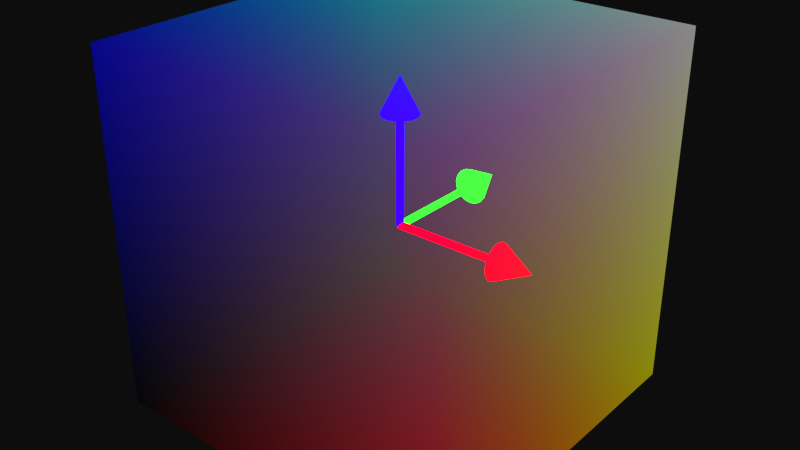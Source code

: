 # Source: vis_coord_cube_xyz.blend  (saved by Blender 4.2.66; exported with 4.5.12 LTS)
import bpy
from mathutils import Matrix  # noqa: F401  (used for matrix-valued properties, if any)

bpy.ops.wm.read_factory_settings(use_empty=True)
scene = bpy.context.scene
scene.name = 'Scene'

# ---- collections
col_collection = bpy.data.collections.new('Collection'); scene.collection.children.link(col_collection)

# ---- materials (node trees are filled in below, after node groups)
mat_coordinatematerial = bpy.data.materials.new('CoordinateMaterial')
mat_coordinatematerial.surface_render_method = 'BLENDED'
mat_coordinatematerial.blend_method = 'BLEND'
mat_x_axis_material = bpy.data.materials.new('X_Axis_Material')
mat_y_axis_material = bpy.data.materials.new('Y_Axis_Material')
mat_z_axis_material = bpy.data.materials.new('Z_Axis_Material')

# ---- material node trees
mat_coordinatematerial.use_nodes = True; mat_coordinatematerial.node_tree.nodes.clear()
_N = mat_coordinatematerial.node_tree.nodes; _L = mat_coordinatematerial.node_tree.links
n0 = _N.new('ShaderNodeOutputMaterial'); n0.name = '材质输出'; n0.location = (450, 0)
n1 = _N.new('ShaderNodeTexCoord'); n1.name = '纹理坐标'; n1.location = (-400, 0)
n2 = _N.new('ShaderNodeVectorMath'); n2.name = '矢量运算'; n2.location = (-200, 50)
n2.inputs[1].default_value = (1.0, 1.0, 1.0)
n3 = _N.new('ShaderNodeVectorMath'); n3.name = '矢量运算.001'; n3.location = (0, 0)
n3.operation = 'SCALE'
n3.inputs[3].default_value = 0.5
n4 = _N.new('ShaderNodeEmission'); n4.name = '自发光'; n4.location = (150, 100)
n5 = _N.new('ShaderNodeBsdfTransparent'); n5.name = '透明 BSDF'; n5.location = (150, -100)
n6 = _N.new('ShaderNodeMixShader'); n6.name = '混合着色器'; n6.location = (300, 0)
n6.inputs[0].default_value = 0.7
_L.new(n1.outputs[3], n2.inputs[0])
_L.new(n2.outputs[0], n3.inputs[0])
_L.new(n3.outputs[0], n4.inputs[0])
_L.new(n4.outputs[0], n6.inputs[1])
_L.new(n5.outputs[0], n6.inputs[2])
_L.new(n6.outputs[0], n0.inputs[0])
n0.is_active_output = True
mat_x_axis_material.use_nodes = True; mat_x_axis_material.node_tree.nodes.clear()
_N = mat_x_axis_material.node_tree.nodes; _L = mat_x_axis_material.node_tree.links
n0 = _N.new('ShaderNodeOutputMaterial'); n0.name = '材质输出'; n0.location = (0, 0)
n1 = _N.new('ShaderNodeEmission'); n1.name = '自发光'; n1.location = (0, 0)
n1.inputs[0].default_value = (1.0, 0.0, 0.0, 1.0)
n1.inputs[1].default_value = 5.0
_L.new(n1.outputs[0], n0.inputs[0])
n0.is_active_output = True
mat_y_axis_material.use_nodes = True; mat_y_axis_material.node_tree.nodes.clear()
_N = mat_y_axis_material.node_tree.nodes; _L = mat_y_axis_material.node_tree.links
n0 = _N.new('ShaderNodeOutputMaterial'); n0.name = '材质输出'; n0.location = (0, 0)
n1 = _N.new('ShaderNodeEmission'); n1.name = '自发光'; n1.location = (0, 0)
n1.inputs[0].default_value = (0.0, 1.0, 0.0, 1.0)
n1.inputs[1].default_value = 5.0
_L.new(n1.outputs[0], n0.inputs[0])
n0.is_active_output = True
mat_z_axis_material.use_nodes = True; mat_z_axis_material.node_tree.nodes.clear()
_N = mat_z_axis_material.node_tree.nodes; _L = mat_z_axis_material.node_tree.links
n0 = _N.new('ShaderNodeOutputMaterial'); n0.name = '材质输出'; n0.location = (0, 0)
n1 = _N.new('ShaderNodeEmission'); n1.name = '自发光'; n1.location = (0, 0)
n1.inputs[0].default_value = (0.0, 0.0, 1.0, 1.0)
n1.inputs[1].default_value = 5.0
_L.new(n1.outputs[0], n0.inputs[0])
n0.is_active_output = True

# ---- world
world_world = bpy.data.worlds.new('World'); scene.world = world_world
world_world.use_nodes = True; world_world.node_tree.nodes.clear()
_N = world_world.node_tree.nodes; _L = world_world.node_tree.links
n0 = _N.new('ShaderNodeOutputWorld'); n0.name = 'World Output'; n0.location = (300, 300)
n1 = _N.new('ShaderNodeBackground'); n1.name = 'Background'; n1.location = (10, 300)
n1.inputs[0].default_value = (0.05088, 0.05088, 0.05088, 1.0)
_L.new(n1.outputs[0], n0.inputs[0])
n0.is_active_output = True
world_world.color = (0.05088, 0.05088, 0.05088)
world_world.sun_shadow_jitter_overblur = 0.0

# ---- meshes
me_001 = bpy.data.meshes.new('立方体.001')
me_001.from_pydata([(-1.0, -1.0, -1.0), (-1.0, -1.0, 1.0), (-1.0, 1.0, -1.0), (-1.0, 1.0, 1.0), (1.0, -1.0, -1.0), (1.0, -1.0, 1.0), (1.0, 1.0, -1.0), (1.0, 1.0, 1.0), (0.0, 0.02, 1.311e-08), (0.6, 0.02, -1.311e-08), (0.0, 0.01848, -0.007654), (0.6, 0.01848, -0.007654), (0.0, 0.01414, -0.01414), (0.6, 0.01414, -0.01414), (0.0, 0.007654, -0.01848), (0.6, 0.007654, -0.01848), (0.0, 0.0, -0.02), (0.6, 0.0, -0.02), (0.0, -0.007654, -0.01848), (0.6, -0.007654, -0.01848), (0.0, -0.01414, -0.01414), (0.6, -0.01414, -0.01414), (0.0, -0.01848, -0.007654), (0.6, -0.01848, -0.007654), (0.0, -0.02, 1.311e-08), (0.6, -0.02, -1.311e-08), (0.0, -0.01848, 0.007654), (0.6, -0.01848, 0.007654), (0.0, -0.01414, 0.01414), (0.6, -0.01414, 0.01414), (0.0, -0.007654, 0.01848), (0.6, -0.007654, 0.01848), (0.0, 0.0, 0.02), (0.6, 0.0, 0.02), (0.0, 0.007654, 0.01848), (0.6, 0.007654, 0.01848), (0.0, 0.01414, 0.01414), (0.6, 0.01414, 0.01414), (0.0, 0.01848, 0.007654), (0.6, 0.01848, 0.007654), (0.6, 0.1, 4.371e-09), (0.6, 0.09239, -0.03827), (0.6, 0.07071, -0.07071), (0.6, 0.03827, -0.09239), (0.6, 0.0, -0.1), (0.6, -0.03827, -0.09239), (0.6, -0.07071, -0.07071), (0.6, -0.09239, -0.03827), (0.6, -0.1, 4.371e-09), (0.6, -0.09239, 0.03827), (0.6, -0.07071, 0.07071), (0.6, -0.03827, 0.09239), (0.6, 0.0, 0.1), (0.6, 0.03827, 0.09239), (0.6, 0.07071, 0.07071), (0.6, 0.09239, 0.03827), (0.8, 0.0, -4.371e-09), (0.0, 0.0, -0.02), (0.0, 0.6, -0.02), (0.007654, 0.0, -0.01848), (0.007654, 0.6, -0.01848), (0.01414, 0.0, -0.01414), (0.01414, 0.6, -0.01414), (0.01848, 0.0, -0.007654), (0.01848, 0.6, -0.007654), (0.02, 0.0, 1.311e-08), (0.02, 0.6, -1.311e-08), (0.01848, 0.0, 0.007654), (0.01848, 0.6, 0.007654), (0.01414, 0.0, 0.01414), (0.01414, 0.6, 0.01414), (0.007654, 0.0, 0.01848), (0.007654, 0.6, 0.01848), (0.0, 0.0, 0.02), (0.0, 0.6, 0.02), (-0.007654, 0.0, 0.01848), (-0.007654, 0.6, 0.01848), (-0.01414, 0.0, 0.01414), (-0.01414, 0.6, 0.01414), (-0.01848, 0.0, 0.007654), (-0.01848, 0.6, 0.007654), (-0.02, 0.0, 1.311e-08), (-0.02, 0.6, -1.311e-08), (-0.01848, 0.0, -0.007654), (-0.01848, 0.6, -0.007654), (-0.01414, 0.0, -0.01414), (-0.01414, 0.6, -0.01414), (-0.007654, 0.0, -0.01848), (-0.007654, 0.6, -0.01848), (0.0, 0.6, -0.1), (0.03827, 0.6, -0.09239), (0.07071, 0.6, -0.07071), (0.09239, 0.6, -0.03827), (0.1, 0.6, 4.371e-09), (0.09239, 0.6, 0.03827), (0.07071, 0.6, 0.07071), (0.03827, 0.6, 0.09239), (0.0, 0.6, 0.1), (-0.03827, 0.6, 0.09239), (-0.07071, 0.6, 0.07071), (-0.09239, 0.6, 0.03827), (-0.1, 0.6, 4.371e-09), (-0.09239, 0.6, -0.03827), (-0.07071, 0.6, -0.07071), (-0.03827, 0.6, -0.09239), (0.0, 0.8, -4.371e-09), (0.0, 0.02, 0.0), (0.0, 0.02, 0.6), (0.007654, 0.01848, 0.0), (0.007654, 0.01848, 0.6), (0.01414, 0.01414, 0.0), (0.01414, 0.01414, 0.6), (0.01848, 0.007654, 0.0), (0.01848, 0.007654, 0.6), (0.02, 0.0, 0.0), (0.02, 0.0, 0.6), (0.01848, -0.007654, 0.0), (0.01848, -0.007654, 0.6), (0.01414, -0.01414, 0.0), (0.01414, -0.01414, 0.6), (0.007654, -0.01848, 0.0), (0.007654, -0.01848, 0.6), (0.0, -0.02, 0.0), (0.0, -0.02, 0.6), (-0.007654, -0.01848, 0.0), (-0.007654, -0.01848, 0.6), (-0.01414, -0.01414, 0.0), (-0.01414, -0.01414, 0.6), (-0.01848, -0.007654, 0.0), (-0.01848, -0.007654, 0.6), (-0.02, 0.0, 0.0), (-0.02, 0.0, 0.6), (-0.01848, 0.007654, 0.0), (-0.01848, 0.007654, 0.6), (-0.01414, 0.01414, 0.0), (-0.01414, 0.01414, 0.6), (-0.007654, 0.01848, 0.0), (-0.007654, 0.01848, 0.6), (0.0, 0.1, 0.6), (0.03827, 0.09239, 0.6), (0.07071, 0.07071, 0.6), (0.09239, 0.03827, 0.6), (0.1, 0.0, 0.6), (0.09239, -0.03827, 0.6), (0.07071, -0.07071, 0.6), (0.03827, -0.09239, 0.6), (0.0, -0.1, 0.6), (-0.03827, -0.09239, 0.6), (-0.07071, -0.07071, 0.6), (-0.09239, -0.03827, 0.6), (-0.1, 0.0, 0.6), (-0.09239, 0.03827, 0.6), (-0.07071, 0.07071, 0.6), (-0.03827, 0.09239, 0.6), (0.0, 0.0, 0.8)], [], [(0, 1, 3, 2), (2, 3, 7, 6), (6, 7, 5, 4), (4, 5, 1, 0), (2, 6, 4, 0), (7, 3, 1, 5), (8, 9, 11, 10), (10, 11, 13, 12), (12, 13, 15, 14), (14, 15, 17, 16), (16, 17, 19, 18), (18, 19, 21, 20), (20, 21, 23, 22), (22, 23, 25, 24), (24, 25, 27, 26), (26, 27, 29, 28), (28, 29, 31, 30), (30, 31, 33, 32), (32, 33, 35, 34), (34, 35, 37, 36), (11, 9, 39, 37, 35, 33, 31, 29, 27, 25, 23, 21, 19, 17, 15, 13), (36, 37, 39, 38), (38, 39, 9, 8), (8, 10, 12, 14, 16, 18, 20, 22, 24, 26, 28, 30, 32, 34, 36, 38), (40, 56, 41), (41, 56, 42), (42, 56, 43), (43, 56, 44), (44, 56, 45), (45, 56, 46), (46, 56, 47), (47, 56, 48), (48, 56, 49), (49, 56, 50), (50, 56, 51), (51, 56, 52), (52, 56, 53), (53, 56, 54), (40, 41, 42, 43, 44, 45, 46, 47, 48, 49, 50, 51, 52, 53, 54, 55), (54, 56, 55), (55, 56, 40), (57, 58, 60, 59), (59, 60, 62, 61), (61, 62, 64, 63), (63, 64, 66, 65), (65, 66, 68, 67), (67, 68, 70, 69), (69, 70, 72, 71), (71, 72, 74, 73), (73, 74, 76, 75), (75, 76, 78, 77), (77, 78, 80, 79), (79, 80, 82, 81), (81, 82, 84, 83), (83, 84, 86, 85), (60, 58, 88, 86, 84, 82, 80, 78, 76, 74, 72, 70, 68, 66, 64, 62), (85, 86, 88, 87), (87, 88, 58, 57), (57, 59, 61, 63, 65, 67, 69, 71, 73, 75, 77, 79, 81, 83, 85, 87), (89, 105, 90), (90, 105, 91), (91, 105, 92), (92, 105, 93), (93, 105, 94), (94, 105, 95), (95, 105, 96), (96, 105, 97), (97, 105, 98), (98, 105, 99), (99, 105, 100), (100, 105, 101), (101, 105, 102), (102, 105, 103), (89, 90, 91, 92, 93, 94, 95, 96, 97, 98, 99, 100, 101, 102, 103, 104), (103, 105, 104), (104, 105, 89), (106, 107, 109, 108), (108, 109, 111, 110), (110, 111, 113, 112), (112, 113, 115, 114), (114, 115, 117, 116), (116, 117, 119, 118), (118, 119, 121, 120), (120, 121, 123, 122), (122, 123, 125, 124), (124, 125, 127, 126), (126, 127, 129, 128), (128, 129, 131, 130), (130, 131, 133, 132), (132, 133, 135, 134), (109, 107, 137, 135, 133, 131, 129, 127, 125, 123, 121, 119, 117, 115, 113, 111), (134, 135, 137, 136), (136, 137, 107, 106), (106, 108, 110, 112, 114, 116, 118, 120, 122, 124, 126, 128, 130, 132, 134, 136), (138, 154, 139), (139, 154, 140), (140, 154, 141), (141, 154, 142), (142, 154, 143), (143, 154, 144), (144, 154, 145), (145, 154, 146), (146, 154, 147), (147, 154, 148), (148, 154, 149), (149, 154, 150), (150, 154, 151), (151, 154, 152), (138, 139, 140, 141, 142, 143, 144, 145, 146, 147, 148, 149, 150, 151, 152, 153), (152, 154, 153), (153, 154, 138)])
me_001.polygons.foreach_set('material_index', [0, 0, 0, 0, 0, 0, 1, 1, 1, 1, 1, 1, 1, 1, 1, 1, 1, 1, 1, 1, 1, 1, 1, 1, 1, 1, 1, 1, 1, 1, 1, 1, 1, 1, 1, 1, 1, 1, 1, 1, 1, 2, 2, 2, 2, 2, 2, 2, 2, 2, 2, 2, 2, 2, 2, 2, 2, 2, 2, 2, 2, 2, 2, 2, 2, 2, 2, 2, 2, 2, 2, 2, 2, 2, 2, 2, 3, 3, 3, 3, 3, 3, 3, 3, 3, 3, 3, 3, 3, 3, 3, 3, 3, 3, 3, 3, 3, 3, 3, 3, 3, 3, 3, 3, 3, 3, 3, 3, 3, 3, 3])
_uv = me_001.uv_layers.new(name='UV 贴图')
_uv.uv.foreach_set('vector', [0.375, 0.0, 0.625, 0.0, 0.625, 0.25, 0.375, 0.25, 0.375, 0.25, 0.625, 0.25, 0.625, 0.5, 0.375, 0.5, 0.375, 0.5, 0.625, 0.5, 0.625, 0.75, 0.375, 0.75, 0.375, 0.75, 0.625, 0.75, 0.625, 1.0, 0.375, 1.0, 0.125, 0.5, 0.375, 0.5, 0.375, 0.75, 0.125, 0.75, 0.625, 0.5, 0.875, 0.5, 0.875, 0.75, 0.625, 0.75, 1.0, 0.5, 1.0, 1.0, 0.9375, 1.0, 0.9375, 0.5, 0.9375, 0.5, 0.9375, 1.0, 0.875, 1.0, 0.875, 0.5, 0.875, 0.5, 0.875, 1.0, 0.8125, 1.0, 0.8125, 0.5, 0.8125, 0.5, 0.8125, 1.0, 0.75, 1.0, 0.75, 0.5, 0.75, 0.5, 0.75, 1.0, 0.6875, 1.0, 0.6875, 0.5, 0.6875, 0.5, 0.6875, 1.0, 0.625, 1.0, 0.625, 0.5, 0.625, 0.5, 0.625, 1.0, 0.5625, 1.0, 0.5625, 0.5, 0.5625, 0.5, 0.5625, 1.0, 0.5, 1.0, 0.5, 0.5, 0.5, 0.5, 0.5, 1.0, 0.4375, 1.0, 0.4375, 0.5, 0.4375, 0.5, 0.4375, 1.0, 0.375, 1.0, 0.375, 0.5, 0.375, 0.5, 0.375, 1.0, 0.3125, 1.0, 0.3125, 0.5, 0.3125, 0.5, 0.3125, 1.0, 0.25, 1.0, 0.25, 0.5, 0.25, 0.5, 0.25, 1.0, 0.1875, 1.0, 0.1875, 0.5, 0.1875, 0.5, 0.1875, 1.0, 0.125, 1.0, 0.125, 0.5, 0.3418, 0.4717, 0.25, 0.49, 0.1582, 0.4717, 0.08029, 0.4197, 0.02827, 0.3418, 0.01, 0.25, 0.02827, 0.1582, 0.08029, 0.08029, 0.1582, 0.02827, 0.25, 0.01, 0.3418, 0.02827, 0.4197, 0.08029, 0.4717, 0.1582, 0.49, 0.25, 0.4717, 0.3418, 0.4197, 0.4197, 0.125, 0.5, 0.125, 1.0, 0.0625, 1.0, 0.0625, 0.5, 0.0625, 0.5, 0.0625, 1.0, 0.0, 1.0, 0.0, 0.5, 0.75, 0.49, 0.8418, 0.4717, 0.9197, 0.4197, 0.9717, 0.3418, 0.99, 0.25, 0.9717, 0.1582, 0.9197, 0.08029, 0.8418, 0.02827, 0.75, 0.01, 0.6582, 0.02827, 0.5803, 0.08029, 0.5283, 0.1582, 0.51, 0.25, 0.5283, 0.3418, 0.5803, 0.4197, 0.6582, 0.4717, 0.25, 0.49, 0.25, 0.25, 0.3418, 0.4717, 0.3418, 0.4717, 0.25, 0.25, 0.4197, 0.4197, 0.4197, 0.4197, 0.25, 0.25, 0.4717, 0.3418, 0.4717, 0.3418, 0.25, 0.25, 0.49, 0.25, 0.49, 0.25, 0.25, 0.25, 0.4717, 0.1582, 0.4717, 0.1582, 0.25, 0.25, 0.4197, 0.08029, 0.4197, 0.08029, 0.25, 0.25, 0.3418, 0.02827, 0.3418, 0.02827, 0.25, 0.25, 0.25, 0.01, 0.25, 0.01, 0.25, 0.25, 0.1582, 0.02827, 0.1582, 0.02827, 0.25, 0.25, 0.08029, 0.08029, 0.08029, 0.08029, 0.25, 0.25, 0.02827, 0.1582, 0.02827, 0.1582, 0.25, 0.25, 0.01, 0.25, 0.01, 0.25, 0.25, 0.25, 0.02827, 0.3418, 0.02827, 0.3418, 0.25, 0.25, 0.08029, 0.4197, 0.75, 0.49, 0.8418, 0.4717, 0.9197, 0.4197, 0.9717, 0.3418, 0.99, 0.25, 0.9717, 0.1582, 0.9197, 0.08029, 0.8418, 0.02827, 0.75, 0.01, 0.6582, 0.02827, 0.5803, 0.08029, 0.5283, 0.1582, 0.51, 0.25, 0.5283, 0.3418, 0.5803, 0.4197, 0.6582, 0.4717, 0.08029, 0.4197, 0.25, 0.25, 0.1582, 0.4717, 0.1582, 0.4717, 0.25, 0.25, 0.25, 0.49, 1.0, 0.5, 1.0, 1.0, 0.9375, 1.0, 0.9375, 0.5, 0.9375, 0.5, 0.9375, 1.0, 0.875, 1.0, 0.875, 0.5, 0.875, 0.5, 0.875, 1.0, 0.8125, 1.0, 0.8125, 0.5, 0.8125, 0.5, 0.8125, 1.0, 0.75, 1.0, 0.75, 0.5, 0.75, 0.5, 0.75, 1.0, 0.6875, 1.0, 0.6875, 0.5, 0.6875, 0.5, 0.6875, 1.0, 0.625, 1.0, 0.625, 0.5, 0.625, 0.5, 0.625, 1.0, 0.5625, 1.0, 0.5625, 0.5, 0.5625, 0.5, 0.5625, 1.0, 0.5, 1.0, 0.5, 0.5, 0.5, 0.5, 0.5, 1.0, 0.4375, 1.0, 0.4375, 0.5, 0.4375, 0.5, 0.4375, 1.0, 0.375, 1.0, 0.375, 0.5, 0.375, 0.5, 0.375, 1.0, 0.3125, 1.0, 0.3125, 0.5, 0.3125, 0.5, 0.3125, 1.0, 0.25, 1.0, 0.25, 0.5, 0.25, 0.5, 0.25, 1.0, 0.1875, 1.0, 0.1875, 0.5, 0.1875, 0.5, 0.1875, 1.0, 0.125, 1.0, 0.125, 0.5, 0.3418, 0.4717, 0.25, 0.49, 0.1582, 0.4717, 0.08029, 0.4197, 0.02827, 0.3418, 0.01, 0.25, 0.02827, 0.1582, 0.08029, 0.08029, 0.1582, 0.02827, 0.25, 0.01, 0.3418, 0.02827, 0.4197, 0.08029, 0.4717, 0.1582, 0.49, 0.25, 0.4717, 0.3418, 0.4197, 0.4197, 0.125, 0.5, 0.125, 1.0, 0.0625, 1.0, 0.0625, 0.5, 0.0625, 0.5, 0.0625, 1.0, 0.0, 1.0, 0.0, 0.5, 0.75, 0.49, 0.8418, 0.4717, 0.9197, 0.4197, 0.9717, 0.3418, 0.99, 0.25, 0.9717, 0.1582, 0.9197, 0.08029, 0.8418, 0.02827, 0.75, 0.01, 0.6582, 0.02827, 0.5803, 0.08029, 0.5283, 0.1582, 0.51, 0.25, 0.5283, 0.3418, 0.5803, 0.4197, 0.6582, 0.4717, 0.25, 0.49, 0.25, 0.25, 0.3418, 0.4717, 0.3418, 0.4717, 0.25, 0.25, 0.4197, 0.4197, 0.4197, 0.4197, 0.25, 0.25, 0.4717, 0.3418, 0.4717, 0.3418, 0.25, 0.25, 0.49, 0.25, 0.49, 0.25, 0.25, 0.25, 0.4717, 0.1582, 0.4717, 0.1582, 0.25, 0.25, 0.4197, 0.08029, 0.4197, 0.08029, 0.25, 0.25, 0.3418, 0.02827, 0.3418, 0.02827, 0.25, 0.25, 0.25, 0.01, 0.25, 0.01, 0.25, 0.25, 0.1582, 0.02827, 0.1582, 0.02827, 0.25, 0.25, 0.08029, 0.08029, 0.08029, 0.08029, 0.25, 0.25, 0.02827, 0.1582, 0.02827, 0.1582, 0.25, 0.25, 0.01, 0.25, 0.01, 0.25, 0.25, 0.25, 0.02827, 0.3418, 0.02827, 0.3418, 0.25, 0.25, 0.08029, 0.4197, 0.75, 0.49, 0.8418, 0.4717, 0.9197, 0.4197, 0.9717, 0.3418, 0.99, 0.25, 0.9717, 0.1582, 0.9197, 0.08029, 0.8418, 0.02827, 0.75, 0.01, 0.6582, 0.02827, 0.5803, 0.08029, 0.5283, 0.1582, 0.51, 0.25, 0.5283, 0.3418, 0.5803, 0.4197, 0.6582, 0.4717, 0.08029, 0.4197, 0.25, 0.25, 0.1582, 0.4717, 0.1582, 0.4717, 0.25, 0.25, 0.25, 0.49, 1.0, 0.5, 1.0, 1.0, 0.9375, 1.0, 0.9375, 0.5, 0.9375, 0.5, 0.9375, 1.0, 0.875, 1.0, 0.875, 0.5, 0.875, 0.5, 0.875, 1.0, 0.8125, 1.0, 0.8125, 0.5, 0.8125, 0.5, 0.8125, 1.0, 0.75, 1.0, 0.75, 0.5, 0.75, 0.5, 0.75, 1.0, 0.6875, 1.0, 0.6875, 0.5, 0.6875, 0.5, 0.6875, 1.0, 0.625, 1.0, 0.625, 0.5, 0.625, 0.5, 0.625, 1.0, 0.5625, 1.0, 0.5625, 0.5, 0.5625, 0.5, 0.5625, 1.0, 0.5, 1.0, 0.5, 0.5, 0.5, 0.5, 0.5, 1.0, 0.4375, 1.0, 0.4375, 0.5, 0.4375, 0.5, 0.4375, 1.0, 0.375, 1.0, 0.375, 0.5, 0.375, 0.5, 0.375, 1.0, 0.3125, 1.0, 0.3125, 0.5, 0.3125, 0.5, 0.3125, 1.0, 0.25, 1.0, 0.25, 0.5, 0.25, 0.5, 0.25, 1.0, 0.1875, 1.0, 0.1875, 0.5, 0.1875, 0.5, 0.1875, 1.0, 0.125, 1.0, 0.125, 0.5, 0.3418, 0.4717, 0.25, 0.49, 0.1582, 0.4717, 0.08029, 0.4197, 0.02827, 0.3418, 0.01, 0.25, 0.02827, 0.1582, 0.08029, 0.08029, 0.1582, 0.02827, 0.25, 0.01, 0.3418, 0.02827, 0.4197, 0.08029, 0.4717, 0.1582, 0.49, 0.25, 0.4717, 0.3418, 0.4197, 0.4197, 0.125, 0.5, 0.125, 1.0, 0.0625, 1.0, 0.0625, 0.5, 0.0625, 0.5, 0.0625, 1.0, 0.0, 1.0, 0.0, 0.5, 0.75, 0.49, 0.8418, 0.4717, 0.9197, 0.4197, 0.9717, 0.3418, 0.99, 0.25, 0.9717, 0.1582, 0.9197, 0.08029, 0.8418, 0.02827, 0.75, 0.01, 0.6582, 0.02827, 0.5803, 0.08029, 0.5283, 0.1582, 0.51, 0.25, 0.5283, 0.3418, 0.5803, 0.4197, 0.6582, 0.4717, 0.25, 0.49, 0.25, 0.25, 0.3418, 0.4717, 0.3418, 0.4717, 0.25, 0.25, 0.4197, 0.4197, 0.4197, 0.4197, 0.25, 0.25, 0.4717, 0.3418, 0.4717, 0.3418, 0.25, 0.25, 0.49, 0.25, 0.49, 0.25, 0.25, 0.25, 0.4717, 0.1582, 0.4717, 0.1582, 0.25, 0.25, 0.4197, 0.08029, 0.4197, 0.08029, 0.25, 0.25, 0.3418, 0.02827, 0.3418, 0.02827, 0.25, 0.25, 0.25, 0.01, 0.25, 0.01, 0.25, 0.25, 0.1582, 0.02827, 0.1582, 0.02827, 0.25, 0.25, 0.08029, 0.08029, 0.08029, 0.08029, 0.25, 0.25, 0.02827, 0.1582, 0.02827, 0.1582, 0.25, 0.25, 0.01, 0.25, 0.01, 0.25, 0.25, 0.25, 0.02827, 0.3418, 0.02827, 0.3418, 0.25, 0.25, 0.08029, 0.4197, 0.75, 0.49, 0.8418, 0.4717, 0.9197, 0.4197, 0.9717, 0.3418, 0.99, 0.25, 0.9717, 0.1582, 0.9197, 0.08029, 0.8418, 0.02827, 0.75, 0.01, 0.6582, 0.02827, 0.5803, 0.08029, 0.5283, 0.1582, 0.51, 0.25, 0.5283, 0.3418, 0.5803, 0.4197, 0.6582, 0.4717, 0.08029, 0.4197, 0.25, 0.25, 0.1582, 0.4717, 0.1582, 0.4717, 0.25, 0.25, 0.25, 0.49])
me_001.materials.append(mat_coordinatematerial)
me_001.materials.append(mat_x_axis_material)
me_001.materials.append(mat_y_axis_material)
me_001.materials.append(mat_z_axis_material)
me_001.update()

# ---- objects
ob_coordinatecube = bpy.data.objects.new('CoordinateCube', me_001)

# ---- transforms, parenting, visibility, modifiers, constraints
ob_coordinatecube.location = (0.0, 0.0, 0.0)

# ---- collection membership
col_collection.objects.link(ob_coordinatecube)

# ---- scene / render settings (as saved in the file)
scene.frame_start = 1; scene.frame_end = 250; scene.frame_set(1)
scene.render.engine = 'BLENDER_EEVEE_NEXT'
scene.view_settings.view_transform = 'Raw'
bpy.context.view_layer.update()

# ---- added for rendering (the .blend has no active camera): camera
cam_auto = bpy.data.cameras.new('AutoCamera')
cam_auto.lens = 50.0
cam_auto.sensor_width = 36.0
cam_auto.clip_end = 1000.0
ob_auto_camera = bpy.data.objects.new('AutoCamera', cam_auto)
scene.collection.objects.link(ob_auto_camera)
ob_auto_camera.location = (3.20507, -3.84609, 2.56406)
ob_auto_camera.rotation_euler = (1.09748, -7.21219e-08, 0.694738)
scene.camera = ob_auto_camera
bpy.context.view_layer.update()

